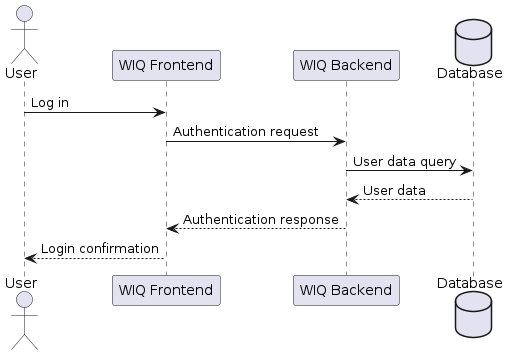

The diagram above was rendered by PlantUML. Its source (embedded in the PNG):
@startuml
actor User
participant "WIQ Frontend" as Frontend
participant "WIQ Backend" as Backend
database Database as Data

User -> Frontend: Log in
Frontend -> Backend: Authentication request
Backend -> Data: User data query
Data --> Backend: User data
Backend --> Frontend: Authentication response
Frontend --> User: Login confirmation
@enduml